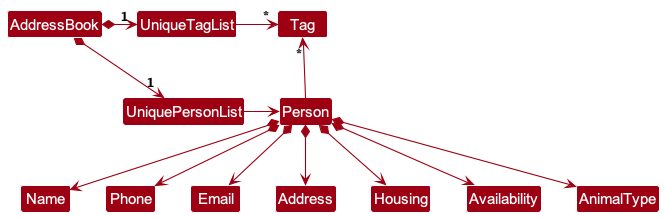

The diagram above was rendered by PlantUML. Its source (embedded in the PNG):
@startuml
!include style.puml
skinparam arrowThickness 1.1
skinparam arrowColor MODEL_COLOR
skinparam classBackgroundColor MODEL_COLOR

AddressBook *-right-> "1" UniquePersonList
AddressBook *-right-> "1" UniqueTagList
UniqueTagList -[hidden]down- UniquePersonList
UniqueTagList -[hidden]down- UniquePersonList

UniqueTagList -right-> "*" Tag
UniquePersonList -right-> Person

Person -up-> "*" Tag

Person *--> Name
Person *--> Phone
Person *--> Email
Person *--> Address
Person *--> Housing
Person *--> Availability
Person *--> AnimalType
@enduml